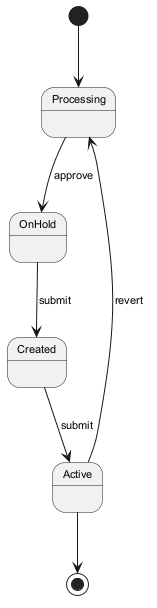

The diagram above was rendered by PlantUML. Its source (embedded in the PNG):
@startuml
skinparam defaultFontSize 11
[*] --> Processing
Processing --> OnHold : approve
OnHold --> Created : submit
Created --> Active : submit
Active --> Processing : revert
Active --> [*]
@enduml